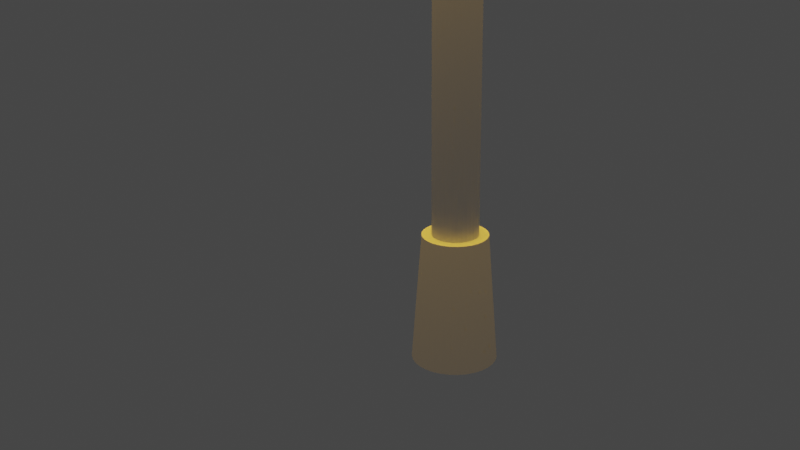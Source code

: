# Source: LampPost.blend  (saved by Blender 3.1.7; exported with 4.5.12 LTS)
import bpy
from mathutils import Matrix  # noqa: F401  (used for matrix-valued properties, if any)

bpy.ops.wm.read_factory_settings(use_empty=True)
scene = bpy.context.scene
scene.name = 'Scene'

# ---- collections
col_collection = bpy.data.collections.new('Collection'); scene.collection.children.link(col_collection)

# ---- world
world_world = bpy.data.worlds.new('World'); scene.world = world_world
world_world.use_nodes = True; world_world.node_tree.nodes.clear()
_N = world_world.node_tree.nodes; _L = world_world.node_tree.links
n0 = _N.new('ShaderNodeOutputWorld'); n0.name = 'World Output'; n0.location = (300, 300)
n1 = _N.new('ShaderNodeBackground'); n1.name = 'Background'; n1.location = (10, 300)
n1.inputs[0].default_value = (0.05088, 0.05088, 0.05088, 1.0)
_L.new(n1.outputs[0], n0.inputs[0])
n0.is_active_output = True
world_world.color = (0.05088, 0.05088, 0.05088)
world_world.use_sun_shadow = False
world_world.sun_shadow_jitter_overblur = 0.0

# ---- cameras
cam_camera_001 = bpy.data.cameras.new('Camera.001')

# ---- lights
light_spot = bpy.data.lights.new('Spot', 'SPOT')
light_spot.color = (1.0, 0.5583, 0.03252)
light_spot.transmission_factor = 0.0
light_spot.energy = 1e+04
light_spot.shadow_soft_size = 1.33
light_spot.shadow_maximum_resolution = 0.006
light_spot.use_absolute_resolution = True
light_spot.spot_blend = 0.6466
light_spot.spot_size = 1.299
light_spot.show_cone = True

# ---- meshes
me_cylinder = bpy.data.meshes.new('Cylinder')
me_cylinder.from_pydata([(2.055e-08, 0.6998, -1.032), (1.977e-08, 0.5365, 1.103), (0.1365, 0.6864, -1.032), (0.1047, 0.5262, 1.103), (0.2678, 0.6465, -1.032), (0.2053, 0.4956, 1.103), (0.3888, 0.5819, -1.032), (0.298, 0.4461, 1.103), (0.4948, 0.4948, -1.032), (0.3793, 0.3793, 1.103), (0.5819, 0.3888, -1.032), (0.4461, 0.298, 1.103), (0.6465, 0.2678, -1.032), (0.4956, 0.2053, 1.103), (0.6864, 0.1365, -1.032), (0.5262, 0.1047, 1.103), (0.6998, -3.562e-08, -1.032), (0.5365, -3.166e-08, 1.103), (0.6864, -0.1365, -1.032), (0.5262, -0.1047, 1.103), (0.6465, -0.2678, -1.032), (0.4956, -0.2053, 1.103), (0.5819, -0.3888, -1.032), (0.4461, -0.298, 1.103), (0.4948, -0.4948, -1.032), (0.3793, -0.3793, 1.103), (0.3888, -0.5819, -1.032), (0.298, -0.4461, 1.103), (0.2678, -0.6465, -1.032), (0.2053, -0.4956, 1.103), (0.1365, -0.6864, -1.032), (0.1047, -0.5262, 1.103), (-4.063e-08, -0.6998, -1.032), (-2.713e-08, -0.5365, 1.103), (-0.1365, -0.6864, -1.032), (-0.1047, -0.5262, 1.103), (-0.2678, -0.6465, -1.032), (-0.2053, -0.4956, 1.103), (-0.3888, -0.5819, -1.032), (-0.298, -0.4461, 1.103), (-0.4948, -0.4948, -1.032), (-0.3793, -0.3793, 1.103), (-0.5819, -0.3888, -1.032), (-0.4461, -0.298, 1.103), (-0.6465, -0.2678, -1.032), (-0.4956, -0.2053, 1.103), (-0.6864, -0.1365, -1.032), (-0.5262, -0.1047, 1.103), (-0.6998, 3.313e-09, -1.032), (-0.5365, -1.808e-09, 1.103), (-0.6864, 0.1365, -1.032), (-0.5262, 0.1047, 1.103), (-0.6465, 0.2678, -1.032), (-0.4956, 0.2053, 1.103), (-0.5819, 0.3888, -1.032), (-0.4461, 0.298, 1.103), (-0.4948, 0.4948, -1.032), (-0.3793, 0.3793, 1.103), (-0.3888, 0.5819, -1.032), (-0.298, 0.4461, 1.103), (-0.2678, 0.6465, -1.032), (-0.2053, 0.4956, 1.103), (-0.1365, 0.6864, -1.032), (-0.1047, 0.5262, 1.103)], [], [(0, 1, 3, 2), (2, 3, 5, 4), (4, 5, 7, 6), (6, 7, 9, 8), (8, 9, 11, 10), (10, 11, 13, 12), (12, 13, 15, 14), (14, 15, 17, 16), (16, 17, 19, 18), (18, 19, 21, 20), (20, 21, 23, 22), (22, 23, 25, 24), (24, 25, 27, 26), (26, 27, 29, 28), (28, 29, 31, 30), (30, 31, 33, 32), (32, 33, 35, 34), (34, 35, 37, 36), (36, 37, 39, 38), (38, 39, 41, 40), (40, 41, 43, 42), (42, 43, 45, 44), (44, 45, 47, 46), (46, 47, 49, 48), (48, 49, 51, 50), (50, 51, 53, 52), (52, 53, 55, 54), (54, 55, 57, 56), (56, 57, 59, 58), (58, 59, 61, 60), (3, 1, 63, 61, 59, 57, 55, 53, 51, 49, 47, 45, 43, 41, 39, 37, 35, 33, 31, 29, 27, 25, 23, 21, 19, 17, 15, 13, 11, 9, 7, 5), (60, 61, 63, 62), (62, 63, 1, 0), (0, 2, 4, 6, 8, 10, 12, 14, 16, 18, 20, 22, 24, 26, 28, 30, 32, 34, 36, 38, 40, 42, 44, 46, 48, 50, 52, 54, 56, 58, 60, 62)])
_uv = me_cylinder.uv_layers.new(name='UVMap')
_uv.uv.foreach_set('vector', [1.0, 0.5, 1.0, 1.0, 0.9688, 1.0, 0.9688, 0.5, 0.9688, 0.5, 0.9688, 1.0, 0.9375, 1.0, 0.9375, 0.5, 0.9375, 0.5, 0.9375, 1.0, 0.9062, 1.0, 0.9062, 0.5, 0.9062, 0.5, 0.9062, 1.0, 0.875, 1.0, 0.875, 0.5, 0.875, 0.5, 0.875, 1.0, 0.8438, 1.0, 0.8438, 0.5, 0.8438, 0.5, 0.8438, 1.0, 0.8125, 1.0, 0.8125, 0.5, 0.8125, 0.5, 0.8125, 1.0, 0.7812, 1.0, 0.7812, 0.5, 0.7812, 0.5, 0.7812, 1.0, 0.75, 1.0, 0.75, 0.5, 0.75, 0.5, 0.75, 1.0, 0.7188, 1.0, 0.7188, 0.5, 0.7188, 0.5, 0.7188, 1.0, 0.6875, 1.0, 0.6875, 0.5, 0.6875, 0.5, 0.6875, 1.0, 0.6562, 1.0, 0.6562, 0.5, 0.6562, 0.5, 0.6562, 1.0, 0.625, 1.0, 0.625, 0.5, 0.625, 0.5, 0.625, 1.0, 0.5938, 1.0, 0.5938, 0.5, 0.5938, 0.5, 0.5938, 1.0, 0.5625, 1.0, 0.5625, 0.5, 0.5625, 0.5, 0.5625, 1.0, 0.5312, 1.0, 0.5312, 0.5, 0.5312, 0.5, 0.5312, 1.0, 0.5, 1.0, 0.5, 0.5, 0.5, 0.5, 0.5, 1.0, 0.4688, 1.0, 0.4688, 0.5, 0.4688, 0.5, 0.4688, 1.0, 0.4375, 1.0, 0.4375, 0.5, 0.4375, 0.5, 0.4375, 1.0, 0.4062, 1.0, 0.4062, 0.5, 0.4062, 0.5, 0.4062, 1.0, 0.375, 1.0, 0.375, 0.5, 0.375, 0.5, 0.375, 1.0, 0.3438, 1.0, 0.3438, 0.5, 0.3438, 0.5, 0.3438, 1.0, 0.3125, 1.0, 0.3125, 0.5, 0.3125, 0.5, 0.3125, 1.0, 0.2812, 1.0, 0.2812, 0.5, 0.2812, 0.5, 0.2812, 1.0, 0.25, 1.0, 0.25, 0.5, 0.25, 0.5, 0.25, 1.0, 0.2188, 1.0, 0.2188, 0.5, 0.2188, 0.5, 0.2188, 1.0, 0.1875, 1.0, 0.1875, 0.5, 0.1875, 0.5, 0.1875, 1.0, 0.1562, 1.0, 0.1562, 0.5, 0.1562, 0.5, 0.1562, 1.0, 0.125, 1.0, 0.125, 0.5, 0.125, 0.5, 0.125, 1.0, 0.09375, 1.0, 0.09375, 0.5, 0.09375, 0.5, 0.09375, 1.0, 0.0625, 1.0, 0.0625, 0.5, 0.2968, 0.4854, 0.25, 0.49, 0.2032, 0.4854, 0.1582, 0.4717, 0.1167, 0.4496, 0.08029, 0.4197, 0.05045, 0.3833, 0.02827, 0.3418, 0.01461, 0.2968, 0.01, 0.25, 0.01461, 0.2032, 0.02827, 0.1582, 0.05045, 0.1167, 0.08029, 0.08029, 0.1167, 0.05045, 0.1582, 0.02827, 0.2032, 0.01461, 0.25, 0.01, 0.2968, 0.01461, 0.3418, 0.02827, 0.3833, 0.05045, 0.4197, 0.08029, 0.4496, 0.1167, 0.4717, 0.1582, 0.4854, 0.2032, 0.49, 0.25, 0.4854, 0.2968, 0.4717, 0.3418, 0.4496, 0.3833, 0.4197, 0.4197, 0.3833, 0.4496, 0.3418, 0.4717, 0.0625, 0.5, 0.0625, 1.0, 0.03125, 1.0, 0.03125, 0.5, 0.03125, 0.5, 0.03125, 1.0, 0.0, 1.0, 0.0, 0.5, 0.75, 0.49, 0.7968, 0.4854, 0.8418, 0.4717, 0.8833, 0.4496, 0.9197, 0.4197, 0.9496, 0.3833, 0.9717, 0.3418, 0.9854, 0.2968, 0.99, 0.25, 0.9854, 0.2032, 0.9717, 0.1582, 0.9496, 0.1167, 0.9197, 0.08029, 0.8833, 0.05045, 0.8418, 0.02827, 0.7968, 0.01461, 0.75, 0.01, 0.7032, 0.01461, 0.6582, 0.02827, 0.6167, 0.05045, 0.5803, 0.08029, 0.5504, 0.1167, 0.5283, 0.1582, 0.5146, 0.2032, 0.51, 0.25, 0.5146, 0.2968, 0.5283, 0.3418, 0.5504, 0.3833, 0.5803, 0.4197, 0.6167, 0.4496, 0.6582, 0.4717, 0.7032, 0.4854])
me_cylinder.use_remesh_fix_poles = True
me_cylinder.use_remesh_preserve_attributes = False
me_cylinder.update()
me_cylinder_001 = bpy.data.meshes.new('Cylinder.001')
me_cylinder_001.from_pydata([(3.782e-08, 0.377, -1.207), (3.782e-08, 0.377, 10.18), (0.07356, 0.3698, -1.207), (0.07356, 0.3698, 10.18), (0.1443, 0.3483, -1.207), (0.1443, 0.3483, 10.18), (0.2095, 0.3135, -1.207), (0.2095, 0.3135, 10.18), (0.2666, 0.2666, -1.207), (0.2666, 0.2666, 10.18), (0.3135, 0.2095, -1.207), (0.3135, 0.2095, 10.18), (0.3483, 0.1443, -1.207), (0.3483, 0.1443, 10.18), (0.3698, 0.07356, -1.207), (0.3698, 0.07356, 10.18), (0.377, -2.779e-08, -1.207), (0.377, -2.779e-08, 10.18), (0.3698, -0.07356, -1.207), (0.3698, -0.07356, 10.18), (0.3483, -0.1443, -1.207), (0.3483, -0.1443, 10.18), (0.3135, -0.2095, -1.207), (0.3135, -0.2095, 10.18), (0.2666, -0.2666, -1.207), (0.2666, -0.2666, 10.18), (0.2095, -0.3135, -1.207), (0.2095, -0.3135, 10.18), (0.1443, -0.3483, -1.207), (0.1443, -0.3483, 10.18), (0.07356, -0.3698, -1.207), (0.07356, -0.3698, 10.18), (4.853e-09, -0.377, -1.207), (4.853e-09, -0.377, 10.18), (-0.07356, -0.3698, -1.207), (-0.07356, -0.3698, 10.18), (-0.1443, -0.3483, -1.207), (-0.1443, -0.3483, 10.18), (-0.2095, -0.3135, -1.207), (-0.2095, -0.3135, 10.18), (-0.2666, -0.2666, -1.207), (-0.2666, -0.2666, 10.18), (-0.3135, -0.2095, -1.207), (-0.3135, -0.2095, 10.18), (-0.3483, -0.1443, -1.207), (-0.3483, -0.1443, 10.18), (-0.3698, -0.07356, -1.207), (-0.3698, -0.07356, 10.18), (-0.377, -6.81e-09, -1.207), (-0.377, -6.81e-09, 10.18), (-0.3698, 0.07356, -1.207), (-0.3698, 0.07356, 10.18), (-0.3483, 0.1443, -1.207), (-0.3483, 0.1443, 10.18), (-0.3135, 0.2095, -1.207), (-0.3135, 0.2095, 10.18), (-0.2666, 0.2666, -1.207), (-0.2666, 0.2666, 10.18), (-0.2095, 0.3135, -1.207), (-0.2095, 0.3135, 10.18), (-0.1443, 0.3483, -1.207), (-0.1443, 0.3483, 10.18), (-0.07356, 0.3698, -1.207), (-0.07356, 0.3698, 10.18)], [], [(0, 1, 3, 2), (2, 3, 5, 4), (4, 5, 7, 6), (6, 7, 9, 8), (8, 9, 11, 10), (10, 11, 13, 12), (12, 13, 15, 14), (14, 15, 17, 16), (16, 17, 19, 18), (18, 19, 21, 20), (20, 21, 23, 22), (22, 23, 25, 24), (24, 25, 27, 26), (26, 27, 29, 28), (28, 29, 31, 30), (30, 31, 33, 32), (32, 33, 35, 34), (34, 35, 37, 36), (36, 37, 39, 38), (38, 39, 41, 40), (40, 41, 43, 42), (42, 43, 45, 44), (44, 45, 47, 46), (46, 47, 49, 48), (48, 49, 51, 50), (50, 51, 53, 52), (52, 53, 55, 54), (54, 55, 57, 56), (56, 57, 59, 58), (58, 59, 61, 60), (3, 1, 63, 61, 59, 57, 55, 53, 51, 49, 47, 45, 43, 41, 39, 37, 35, 33, 31, 29, 27, 25, 23, 21, 19, 17, 15, 13, 11, 9, 7, 5), (60, 61, 63, 62), (62, 63, 1, 0), (0, 2, 4, 6, 8, 10, 12, 14, 16, 18, 20, 22, 24, 26, 28, 30, 32, 34, 36, 38, 40, 42, 44, 46, 48, 50, 52, 54, 56, 58, 60, 62)])
_uv = me_cylinder_001.uv_layers.new(name='UVMap')
_uv.uv.foreach_set('vector', [1.0, 0.5, 1.0, 1.0, 0.9688, 1.0, 0.9688, 0.5, 0.9688, 0.5, 0.9688, 1.0, 0.9375, 1.0, 0.9375, 0.5, 0.9375, 0.5, 0.9375, 1.0, 0.9062, 1.0, 0.9062, 0.5, 0.9062, 0.5, 0.9062, 1.0, 0.875, 1.0, 0.875, 0.5, 0.875, 0.5, 0.875, 1.0, 0.8438, 1.0, 0.8438, 0.5, 0.8438, 0.5, 0.8438, 1.0, 0.8125, 1.0, 0.8125, 0.5, 0.8125, 0.5, 0.8125, 1.0, 0.7812, 1.0, 0.7812, 0.5, 0.7812, 0.5, 0.7812, 1.0, 0.75, 1.0, 0.75, 0.5, 0.75, 0.5, 0.75, 1.0, 0.7188, 1.0, 0.7188, 0.5, 0.7188, 0.5, 0.7188, 1.0, 0.6875, 1.0, 0.6875, 0.5, 0.6875, 0.5, 0.6875, 1.0, 0.6562, 1.0, 0.6562, 0.5, 0.6562, 0.5, 0.6562, 1.0, 0.625, 1.0, 0.625, 0.5, 0.625, 0.5, 0.625, 1.0, 0.5938, 1.0, 0.5938, 0.5, 0.5938, 0.5, 0.5938, 1.0, 0.5625, 1.0, 0.5625, 0.5, 0.5625, 0.5, 0.5625, 1.0, 0.5312, 1.0, 0.5312, 0.5, 0.5312, 0.5, 0.5312, 1.0, 0.5, 1.0, 0.5, 0.5, 0.5, 0.5, 0.5, 1.0, 0.4688, 1.0, 0.4688, 0.5, 0.4688, 0.5, 0.4688, 1.0, 0.4375, 1.0, 0.4375, 0.5, 0.4375, 0.5, 0.4375, 1.0, 0.4062, 1.0, 0.4062, 0.5, 0.4062, 0.5, 0.4062, 1.0, 0.375, 1.0, 0.375, 0.5, 0.375, 0.5, 0.375, 1.0, 0.3438, 1.0, 0.3438, 0.5, 0.3438, 0.5, 0.3438, 1.0, 0.3125, 1.0, 0.3125, 0.5, 0.3125, 0.5, 0.3125, 1.0, 0.2812, 1.0, 0.2812, 0.5, 0.2812, 0.5, 0.2812, 1.0, 0.25, 1.0, 0.25, 0.5, 0.25, 0.5, 0.25, 1.0, 0.2188, 1.0, 0.2188, 0.5, 0.2188, 0.5, 0.2188, 1.0, 0.1875, 1.0, 0.1875, 0.5, 0.1875, 0.5, 0.1875, 1.0, 0.1562, 1.0, 0.1562, 0.5, 0.1562, 0.5, 0.1562, 1.0, 0.125, 1.0, 0.125, 0.5, 0.125, 0.5, 0.125, 1.0, 0.09375, 1.0, 0.09375, 0.5, 0.09375, 0.5, 0.09375, 1.0, 0.0625, 1.0, 0.0625, 0.5, 0.2968, 0.4854, 0.25, 0.49, 0.2032, 0.4854, 0.1582, 0.4717, 0.1167, 0.4496, 0.08029, 0.4197, 0.05045, 0.3833, 0.02827, 0.3418, 0.01461, 0.2968, 0.01, 0.25, 0.01461, 0.2032, 0.02827, 0.1582, 0.05045, 0.1167, 0.08029, 0.08029, 0.1167, 0.05045, 0.1582, 0.02827, 0.2032, 0.01461, 0.25, 0.01, 0.2968, 0.01461, 0.3418, 0.02827, 0.3833, 0.05045, 0.4197, 0.08029, 0.4496, 0.1167, 0.4717, 0.1582, 0.4854, 0.2032, 0.49, 0.25, 0.4854, 0.2968, 0.4717, 0.3418, 0.4496, 0.3833, 0.4197, 0.4197, 0.3833, 0.4496, 0.3418, 0.4717, 0.0625, 0.5, 0.0625, 1.0, 0.03125, 1.0, 0.03125, 0.5, 0.03125, 0.5, 0.03125, 1.0, 0.0, 1.0, 0.0, 0.5, 0.75, 0.49, 0.7968, 0.4854, 0.8418, 0.4717, 0.8833, 0.4496, 0.9197, 0.4197, 0.9496, 0.3833, 0.9717, 0.3418, 0.9854, 0.2968, 0.99, 0.25, 0.9854, 0.2032, 0.9717, 0.1582, 0.9496, 0.1167, 0.9197, 0.08029, 0.8833, 0.05045, 0.8418, 0.02827, 0.7968, 0.01461, 0.75, 0.01, 0.7032, 0.01461, 0.6582, 0.02827, 0.6167, 0.05045, 0.5803, 0.08029, 0.5504, 0.1167, 0.5283, 0.1582, 0.5146, 0.2032, 0.51, 0.25, 0.5146, 0.2968, 0.5283, 0.3418, 0.5504, 0.3833, 0.5803, 0.4197, 0.6167, 0.4496, 0.6582, 0.4717, 0.7032, 0.4854])
me_cylinder_001.use_remesh_fix_poles = True
me_cylinder_001.use_remesh_preserve_attributes = False
me_cylinder_001.update()
me_cylinder_002 = bpy.data.meshes.new('Cylinder.002')
me_cylinder_002.from_pydata([(0.0, 1.0, -1.42), (-5.113e-08, 2.196, -0.4735), (0.1951, 0.9808, -1.42), (0.4284, 2.154, -0.4735), (0.3827, 0.9239, -1.42), (0.8403, 2.029, -0.4735), (0.5556, 0.8315, -1.42), (1.22, 1.826, -0.4735), (0.7071, 0.7071, -1.42), (1.553, 1.553, -0.4735), (0.8315, 0.5556, -1.42), (1.826, 1.22, -0.4735), (0.9239, 0.3827, -1.42), (2.029, 0.8403, -0.4735), (0.9808, 0.1951, -1.42), (2.154, 0.4284, -0.4735), (1.0, -4.371e-08, -1.42), (2.196, -8.119e-08, -0.4735), (0.9808, -0.1951, -1.42), (2.154, -0.4284, -0.4735), (0.9239, -0.3827, -1.42), (2.029, -0.8403, -0.4735), (0.8315, -0.5556, -1.42), (1.826, -1.22, -0.4735), (0.7071, -0.7071, -1.42), (1.553, -1.553, -0.4735), (0.5556, -0.8315, -1.42), (1.22, -1.826, -0.4735), (0.3827, -0.9239, -1.42), (0.8403, -2.029, -0.4735), (0.1951, -0.9808, -1.42), (0.4284, -2.154, -0.4735), (-8.742e-08, -1.0, -1.42), (-2.431e-07, -2.196, -0.4735), (-0.1951, -0.9808, -1.42), (-0.4284, -2.154, -0.4735), (-0.3827, -0.9239, -1.42), (-0.8403, -2.029, -0.4735), (-0.5556, -0.8315, -1.42), (-1.22, -1.826, -0.4735), (-0.7071, -0.7071, -1.42), (-1.553, -1.553, -0.4735), (-0.8315, -0.5556, -1.42), (-1.826, -1.22, -0.4735), (-0.9239, -0.3827, -1.42), (-2.029, -0.8403, -0.4735), (-0.9808, -0.1951, -1.42), (-2.154, -0.4284, -0.4735), (-1.0, 1.192e-08, -1.42), (-2.196, 4.097e-08, -0.4735), (-0.9808, 0.1951, -1.42), (-2.154, 0.4284, -0.4735), (-0.9239, 0.3827, -1.42), (-2.029, 0.8403, -0.4735), (-0.8315, 0.5556, -1.42), (-1.826, 1.22, -0.4735), (-0.7071, 0.7071, -1.42), (-1.553, 1.553, -0.4735), (-0.5556, 0.8315, -1.42), (-1.22, 1.826, -0.4735), (-0.3827, 0.9239, -1.42), (-0.8403, 2.029, -0.4735), (-0.1951, 0.9808, -1.42), (-0.4284, 2.154, -0.4735)], [], [(0, 1, 3, 2), (2, 3, 5, 4), (4, 5, 7, 6), (6, 7, 9, 8), (8, 9, 11, 10), (10, 11, 13, 12), (12, 13, 15, 14), (14, 15, 17, 16), (16, 17, 19, 18), (18, 19, 21, 20), (20, 21, 23, 22), (22, 23, 25, 24), (24, 25, 27, 26), (26, 27, 29, 28), (28, 29, 31, 30), (30, 31, 33, 32), (32, 33, 35, 34), (34, 35, 37, 36), (36, 37, 39, 38), (38, 39, 41, 40), (40, 41, 43, 42), (42, 43, 45, 44), (44, 45, 47, 46), (46, 47, 49, 48), (48, 49, 51, 50), (50, 51, 53, 52), (52, 53, 55, 54), (54, 55, 57, 56), (56, 57, 59, 58), (58, 59, 61, 60), (3, 1, 63, 61, 59, 57, 55, 53, 51, 49, 47, 45, 43, 41, 39, 37, 35, 33, 31, 29, 27, 25, 23, 21, 19, 17, 15, 13, 11, 9, 7, 5), (60, 61, 63, 62), (62, 63, 1, 0)])
_uv = me_cylinder_002.uv_layers.new(name='UVMap')
_uv.uv.foreach_set('vector', [1.0, 0.5, 1.0, 1.0, 0.9688, 1.0, 0.9688, 0.5, 0.9688, 0.5, 0.9688, 1.0, 0.9375, 1.0, 0.9375, 0.5, 0.9375, 0.5, 0.9375, 1.0, 0.9062, 1.0, 0.9062, 0.5, 0.9062, 0.5, 0.9062, 1.0, 0.875, 1.0, 0.875, 0.5, 0.875, 0.5, 0.875, 1.0, 0.8438, 1.0, 0.8438, 0.5, 0.8438, 0.5, 0.8438, 1.0, 0.8125, 1.0, 0.8125, 0.5, 0.8125, 0.5, 0.8125, 1.0, 0.7812, 1.0, 0.7812, 0.5, 0.7812, 0.5, 0.7812, 1.0, 0.75, 1.0, 0.75, 0.5, 0.75, 0.5, 0.75, 1.0, 0.7188, 1.0, 0.7188, 0.5, 0.7188, 0.5, 0.7188, 1.0, 0.6875, 1.0, 0.6875, 0.5, 0.6875, 0.5, 0.6875, 1.0, 0.6562, 1.0, 0.6562, 0.5, 0.6562, 0.5, 0.6562, 1.0, 0.625, 1.0, 0.625, 0.5, 0.625, 0.5, 0.625, 1.0, 0.5938, 1.0, 0.5938, 0.5, 0.5938, 0.5, 0.5938, 1.0, 0.5625, 1.0, 0.5625, 0.5, 0.5625, 0.5, 0.5625, 1.0, 0.5312, 1.0, 0.5312, 0.5, 0.5312, 0.5, 0.5312, 1.0, 0.5, 1.0, 0.5, 0.5, 0.5, 0.5, 0.5, 1.0, 0.4688, 1.0, 0.4688, 0.5, 0.4688, 0.5, 0.4688, 1.0, 0.4375, 1.0, 0.4375, 0.5, 0.4375, 0.5, 0.4375, 1.0, 0.4062, 1.0, 0.4062, 0.5, 0.4062, 0.5, 0.4062, 1.0, 0.375, 1.0, 0.375, 0.5, 0.375, 0.5, 0.375, 1.0, 0.3438, 1.0, 0.3438, 0.5, 0.3438, 0.5, 0.3438, 1.0, 0.3125, 1.0, 0.3125, 0.5, 0.3125, 0.5, 0.3125, 1.0, 0.2812, 1.0, 0.2812, 0.5, 0.2812, 0.5, 0.2812, 1.0, 0.25, 1.0, 0.25, 0.5, 0.25, 0.5, 0.25, 1.0, 0.2188, 1.0, 0.2188, 0.5, 0.2188, 0.5, 0.2188, 1.0, 0.1875, 1.0, 0.1875, 0.5, 0.1875, 0.5, 0.1875, 1.0, 0.1562, 1.0, 0.1562, 0.5, 0.1562, 0.5, 0.1562, 1.0, 0.125, 1.0, 0.125, 0.5, 0.125, 0.5, 0.125, 1.0, 0.09375, 1.0, 0.09375, 0.5, 0.09375, 0.5, 0.09375, 1.0, 0.0625, 1.0, 0.0625, 0.5, 0.2968, 0.4854, 0.25, 0.49, 0.2032, 0.4854, 0.1582, 0.4717, 0.1167, 0.4496, 0.08029, 0.4197, 0.05045, 0.3833, 0.02827, 0.3418, 0.01461, 0.2968, 0.01, 0.25, 0.01461, 0.2032, 0.02827, 0.1582, 0.05045, 0.1167, 0.08029, 0.08029, 0.1167, 0.05045, 0.1582, 0.02827, 0.2032, 0.01461, 0.25, 0.01, 0.2968, 0.01461, 0.3418, 0.02827, 0.3833, 0.05045, 0.4197, 0.08029, 0.4496, 0.1167, 0.4717, 0.1582, 0.4854, 0.2032, 0.49, 0.25, 0.4854, 0.2968, 0.4717, 0.3418, 0.4496, 0.3833, 0.4197, 0.4197, 0.3833, 0.4496, 0.3418, 0.4717, 0.0625, 0.5, 0.0625, 1.0, 0.03125, 1.0, 0.03125, 0.5, 0.03125, 0.5, 0.03125, 1.0, 0.0, 1.0, 0.0, 0.5])
me_cylinder_002.use_remesh_fix_poles = True
me_cylinder_002.use_remesh_preserve_attributes = False
me_cylinder_002.update()

# ---- objects
ob_cylinder = bpy.data.objects.new('Cylinder', me_cylinder)
ob_cylinder_001 = bpy.data.objects.new('Cylinder.001', me_cylinder_001)
ob_cylinder_002 = bpy.data.objects.new('Cylinder.002', me_cylinder_002)
ob_spot = bpy.data.objects.new('Spot', light_spot)
ob_camera = bpy.data.objects.new('Camera', cam_camera_001)

# ---- transforms, parenting, visibility, modifiers, constraints
ob_cylinder.parent = ob_spot
ob_cylinder.matrix_parent_inverse = Matrix(((0.6412, -0.0, 0.0, -0.02318), (-0.0, 0.6412, -0.0, -1.903e-05), (0.0, -0.0, 0.6412, -8.79), (-0.0, 0.0, -0.0, 1.0)))
ob_cylinder.location = (0.0, 0.0, 1.159)
ob_cylinder_001.parent = ob_spot
ob_cylinder_001.matrix_parent_inverse = Matrix(((0.6412, -0.0, 0.0, -0.02318), (-0.0, 0.6412, -0.0, -1.903e-05), (0.0, -0.0, 0.6412, -8.79), (-0.0, 0.0, -0.0, 1.0)))
ob_cylinder_001.location = (0.0, 0.0, 3.4)
ob_cylinder_002.parent = ob_spot
ob_cylinder_002.matrix_parent_inverse = Matrix(((0.6412, -0.0, 0.0, -0.02318), (-0.0, 0.6412, -0.0, -1.903e-05), (0.0, -0.0, 0.6412, -8.79), (-0.0, 0.0, -0.0, 1.0)))
ob_cylinder_002.location = (0.0, 0.0, 15.41)
ob_cylinder_002.scale = (1.808, 1.808, 1.808)
ob_spot.location = (0.03615, 2.968e-05, 13.71)
ob_spot.scale = (1.56, 1.56, 1.56)
ob_camera.location = (-12.57, 10.42, 8.76)
ob_camera.rotation_euler = (1.2, 0.008933, -2.213)

# ---- collection membership
col_collection.objects.link(ob_cylinder)
col_collection.objects.link(ob_cylinder_001)
col_collection.objects.link(ob_cylinder_002)
col_collection.objects.link(ob_spot)
col_collection.objects.link(ob_camera)

# ---- scene / render settings (as saved in the file)
scene.camera = ob_camera
scene.frame_start = 1; scene.frame_end = 250; scene.frame_set(48)
scene.render.engine = 'BLENDER_EEVEE_NEXT'
scene.cycles.sampling_pattern = 'TABULATED_SOBOL'
scene.cycles.use_light_tree = False
scene.view_settings.view_transform = 'Filmic'
bpy.context.view_layer.update()
